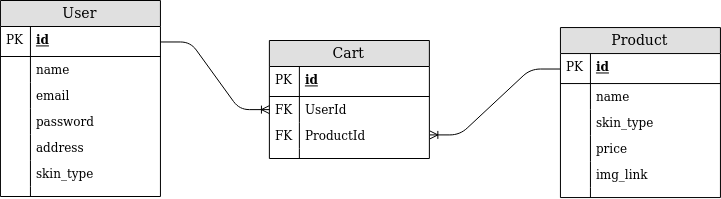

The diagram above was exported from draw.io. Its source (the exported page's mxGraphModel, read from the mxfile embedded in the PNG):
<mxGraphModel dx="964" dy="535" grid="1" gridSize="10" guides="1" tooltips="1" connect="1" arrows="1" fold="1" page="1" pageScale="1" pageWidth="900" pageHeight="200" math="0" shadow="0">
  <root>
    <mxCell id="0" />
    <mxCell id="1" parent="0" />
    <mxCell id="z3A_R3b0CIoxAVIzjbgC-41" value="" style="edgeStyle=entityRelationEdgeStyle;fontSize=12;html=1;endArrow=none;entryX=0;entryY=0.5;entryDx=0;entryDy=0;exitX=1;exitY=0.5;exitDx=0;exitDy=0;startArrow=ERoneToMany;startFill=0;endFill=0;" edge="1" parent="1" source="z3A_R3b0CIoxAVIzjbgC-19" target="z3A_R3b0CIoxAVIzjbgC-28">
      <mxGeometry width="100" height="100" relative="1" as="geometry">
        <mxPoint x="88.94" y="419.12" as="sourcePoint" />
        <mxPoint x="188.94" y="319.12" as="targetPoint" />
      </mxGeometry>
    </mxCell>
    <mxCell id="z3A_R3b0CIoxAVIzjbgC-1" value="User" style="swimlane;fontStyle=0;childLayout=stackLayout;horizontal=1;startSize=26;fillColor=#e0e0e0;horizontalStack=0;resizeParent=1;resizeParentMax=0;resizeLast=0;collapsible=1;marginBottom=0;swimlaneFillColor=#ffffff;align=center;fontSize=14;" vertex="1" parent="1">
      <mxGeometry x="88.94" y="100" width="160" height="196" as="geometry" />
    </mxCell>
    <mxCell id="z3A_R3b0CIoxAVIzjbgC-2" value="id" style="shape=partialRectangle;top=0;left=0;right=0;bottom=1;align=left;verticalAlign=middle;fillColor=none;spacingLeft=34;spacingRight=4;overflow=hidden;rotatable=0;points=[[0,0.5],[1,0.5]];portConstraint=eastwest;dropTarget=0;fontStyle=5;fontSize=12;" vertex="1" parent="z3A_R3b0CIoxAVIzjbgC-1">
      <mxGeometry y="26" width="160" height="30" as="geometry" />
    </mxCell>
    <mxCell id="z3A_R3b0CIoxAVIzjbgC-3" value="PK" style="shape=partialRectangle;top=0;left=0;bottom=0;fillColor=none;align=left;verticalAlign=middle;spacingLeft=4;spacingRight=4;overflow=hidden;rotatable=0;points=[];portConstraint=eastwest;part=1;fontSize=12;" vertex="1" connectable="0" parent="z3A_R3b0CIoxAVIzjbgC-2">
      <mxGeometry width="30" height="30" as="geometry" />
    </mxCell>
    <mxCell id="z3A_R3b0CIoxAVIzjbgC-4" value="name" style="shape=partialRectangle;top=0;left=0;right=0;bottom=0;align=left;verticalAlign=top;fillColor=none;spacingLeft=34;spacingRight=4;overflow=hidden;rotatable=0;points=[[0,0.5],[1,0.5]];portConstraint=eastwest;dropTarget=0;fontSize=12;" vertex="1" parent="z3A_R3b0CIoxAVIzjbgC-1">
      <mxGeometry y="56" width="160" height="26" as="geometry" />
    </mxCell>
    <mxCell id="z3A_R3b0CIoxAVIzjbgC-5" value="" style="shape=partialRectangle;top=0;left=0;bottom=0;fillColor=none;align=left;verticalAlign=top;spacingLeft=4;spacingRight=4;overflow=hidden;rotatable=0;points=[];portConstraint=eastwest;part=1;fontSize=12;" vertex="1" connectable="0" parent="z3A_R3b0CIoxAVIzjbgC-4">
      <mxGeometry width="30" height="26" as="geometry" />
    </mxCell>
    <mxCell id="z3A_R3b0CIoxAVIzjbgC-6" value="email" style="shape=partialRectangle;top=0;left=0;right=0;bottom=0;align=left;verticalAlign=top;fillColor=none;spacingLeft=34;spacingRight=4;overflow=hidden;rotatable=0;points=[[0,0.5],[1,0.5]];portConstraint=eastwest;dropTarget=0;fontSize=12;" vertex="1" parent="z3A_R3b0CIoxAVIzjbgC-1">
      <mxGeometry y="82" width="160" height="26" as="geometry" />
    </mxCell>
    <mxCell id="z3A_R3b0CIoxAVIzjbgC-7" value="" style="shape=partialRectangle;top=0;left=0;bottom=0;fillColor=none;align=left;verticalAlign=top;spacingLeft=4;spacingRight=4;overflow=hidden;rotatable=0;points=[];portConstraint=eastwest;part=1;fontSize=12;" vertex="1" connectable="0" parent="z3A_R3b0CIoxAVIzjbgC-6">
      <mxGeometry width="30" height="26" as="geometry" />
    </mxCell>
    <mxCell id="z3A_R3b0CIoxAVIzjbgC-8" value="password" style="shape=partialRectangle;top=0;left=0;right=0;bottom=0;align=left;verticalAlign=top;fillColor=none;spacingLeft=34;spacingRight=4;overflow=hidden;rotatable=0;points=[[0,0.5],[1,0.5]];portConstraint=eastwest;dropTarget=0;fontSize=12;" vertex="1" parent="z3A_R3b0CIoxAVIzjbgC-1">
      <mxGeometry y="108" width="160" height="26" as="geometry" />
    </mxCell>
    <mxCell id="z3A_R3b0CIoxAVIzjbgC-9" value="" style="shape=partialRectangle;top=0;left=0;bottom=0;fillColor=none;align=left;verticalAlign=top;spacingLeft=4;spacingRight=4;overflow=hidden;rotatable=0;points=[];portConstraint=eastwest;part=1;fontSize=12;" vertex="1" connectable="0" parent="z3A_R3b0CIoxAVIzjbgC-8">
      <mxGeometry width="30" height="26" as="geometry" />
    </mxCell>
    <mxCell id="z3A_R3b0CIoxAVIzjbgC-12" value="address" style="shape=partialRectangle;top=0;left=0;right=0;bottom=0;align=left;verticalAlign=top;fillColor=none;spacingLeft=34;spacingRight=4;overflow=hidden;rotatable=0;points=[[0,0.5],[1,0.5]];portConstraint=eastwest;dropTarget=0;fontSize=12;" vertex="1" parent="z3A_R3b0CIoxAVIzjbgC-1">
      <mxGeometry y="134" width="160" height="26" as="geometry" />
    </mxCell>
    <mxCell id="z3A_R3b0CIoxAVIzjbgC-13" value="" style="shape=partialRectangle;top=0;left=0;bottom=0;fillColor=none;align=left;verticalAlign=top;spacingLeft=4;spacingRight=4;overflow=hidden;rotatable=0;points=[];portConstraint=eastwest;part=1;fontSize=12;" vertex="1" connectable="0" parent="z3A_R3b0CIoxAVIzjbgC-12">
      <mxGeometry width="30" height="26" as="geometry" />
    </mxCell>
    <mxCell id="z3A_R3b0CIoxAVIzjbgC-25" value="skin_type" style="shape=partialRectangle;top=0;left=0;right=0;bottom=0;align=left;verticalAlign=top;fillColor=none;spacingLeft=34;spacingRight=4;overflow=hidden;rotatable=0;points=[[0,0.5],[1,0.5]];portConstraint=eastwest;dropTarget=0;fontSize=12;" vertex="1" parent="z3A_R3b0CIoxAVIzjbgC-1">
      <mxGeometry y="160" width="160" height="26" as="geometry" />
    </mxCell>
    <mxCell id="z3A_R3b0CIoxAVIzjbgC-26" value="" style="shape=partialRectangle;top=0;left=0;bottom=0;fillColor=none;align=left;verticalAlign=top;spacingLeft=4;spacingRight=4;overflow=hidden;rotatable=0;points=[];portConstraint=eastwest;part=1;fontSize=12;" vertex="1" connectable="0" parent="z3A_R3b0CIoxAVIzjbgC-25">
      <mxGeometry width="30" height="26" as="geometry" />
    </mxCell>
    <mxCell id="z3A_R3b0CIoxAVIzjbgC-10" value="" style="shape=partialRectangle;top=0;left=0;right=0;bottom=0;align=left;verticalAlign=top;fillColor=none;spacingLeft=34;spacingRight=4;overflow=hidden;rotatable=0;points=[[0,0.5],[1,0.5]];portConstraint=eastwest;dropTarget=0;fontSize=12;" vertex="1" parent="z3A_R3b0CIoxAVIzjbgC-1">
      <mxGeometry y="186" width="160" height="10" as="geometry" />
    </mxCell>
    <mxCell id="z3A_R3b0CIoxAVIzjbgC-11" value="" style="shape=partialRectangle;top=0;left=0;bottom=0;fillColor=none;align=left;verticalAlign=top;spacingLeft=4;spacingRight=4;overflow=hidden;rotatable=0;points=[];portConstraint=eastwest;part=1;fontSize=12;" vertex="1" connectable="0" parent="z3A_R3b0CIoxAVIzjbgC-10">
      <mxGeometry width="30" height="10" as="geometry" />
    </mxCell>
    <mxCell id="z3A_R3b0CIoxAVIzjbgC-14" value="Cart" style="swimlane;fontStyle=0;childLayout=stackLayout;horizontal=1;startSize=26;fillColor=#e0e0e0;horizontalStack=0;resizeParent=1;resizeParentMax=0;resizeLast=0;collapsible=1;marginBottom=0;swimlaneFillColor=#ffffff;align=center;fontSize=14;" vertex="1" parent="1">
      <mxGeometry x="357.88" y="140" width="160" height="118" as="geometry" />
    </mxCell>
    <mxCell id="z3A_R3b0CIoxAVIzjbgC-15" value="id" style="shape=partialRectangle;top=0;left=0;right=0;bottom=1;align=left;verticalAlign=middle;fillColor=none;spacingLeft=34;spacingRight=4;overflow=hidden;rotatable=0;points=[[0,0.5],[1,0.5]];portConstraint=eastwest;dropTarget=0;fontStyle=5;fontSize=12;" vertex="1" parent="z3A_R3b0CIoxAVIzjbgC-14">
      <mxGeometry y="26" width="160" height="30" as="geometry" />
    </mxCell>
    <mxCell id="z3A_R3b0CIoxAVIzjbgC-16" value="PK" style="shape=partialRectangle;top=0;left=0;bottom=0;fillColor=none;align=left;verticalAlign=middle;spacingLeft=4;spacingRight=4;overflow=hidden;rotatable=0;points=[];portConstraint=eastwest;part=1;fontSize=12;" vertex="1" connectable="0" parent="z3A_R3b0CIoxAVIzjbgC-15">
      <mxGeometry width="30" height="30" as="geometry" />
    </mxCell>
    <mxCell id="z3A_R3b0CIoxAVIzjbgC-17" value="UserId" style="shape=partialRectangle;top=0;left=0;right=0;bottom=0;align=left;verticalAlign=top;fillColor=none;spacingLeft=34;spacingRight=4;overflow=hidden;rotatable=0;points=[[0,0.5],[1,0.5]];portConstraint=eastwest;dropTarget=0;fontSize=12;" vertex="1" parent="z3A_R3b0CIoxAVIzjbgC-14">
      <mxGeometry y="56" width="160" height="26" as="geometry" />
    </mxCell>
    <mxCell id="z3A_R3b0CIoxAVIzjbgC-18" value="FK" style="shape=partialRectangle;top=0;left=0;bottom=0;fillColor=none;align=left;verticalAlign=top;spacingLeft=4;spacingRight=4;overflow=hidden;rotatable=0;points=[];portConstraint=eastwest;part=1;fontSize=12;" vertex="1" connectable="0" parent="z3A_R3b0CIoxAVIzjbgC-17">
      <mxGeometry width="30" height="26" as="geometry" />
    </mxCell>
    <mxCell id="z3A_R3b0CIoxAVIzjbgC-19" value="ProductId" style="shape=partialRectangle;top=0;left=0;right=0;bottom=0;align=left;verticalAlign=top;fillColor=none;spacingLeft=34;spacingRight=4;overflow=hidden;rotatable=0;points=[[0,0.5],[1,0.5]];portConstraint=eastwest;dropTarget=0;fontSize=12;" vertex="1" parent="z3A_R3b0CIoxAVIzjbgC-14">
      <mxGeometry y="82" width="160" height="26" as="geometry" />
    </mxCell>
    <mxCell id="z3A_R3b0CIoxAVIzjbgC-20" value="FK" style="shape=partialRectangle;top=0;left=0;bottom=0;fillColor=none;align=left;verticalAlign=top;spacingLeft=4;spacingRight=4;overflow=hidden;rotatable=0;points=[];portConstraint=eastwest;part=1;fontSize=12;" vertex="1" connectable="0" parent="z3A_R3b0CIoxAVIzjbgC-19">
      <mxGeometry width="30" height="26" as="geometry" />
    </mxCell>
    <mxCell id="z3A_R3b0CIoxAVIzjbgC-23" value="" style="shape=partialRectangle;top=0;left=0;right=0;bottom=0;align=left;verticalAlign=top;fillColor=none;spacingLeft=34;spacingRight=4;overflow=hidden;rotatable=0;points=[[0,0.5],[1,0.5]];portConstraint=eastwest;dropTarget=0;fontSize=12;" vertex="1" parent="z3A_R3b0CIoxAVIzjbgC-14">
      <mxGeometry y="108" width="160" height="10" as="geometry" />
    </mxCell>
    <mxCell id="z3A_R3b0CIoxAVIzjbgC-24" value="" style="shape=partialRectangle;top=0;left=0;bottom=0;fillColor=none;align=left;verticalAlign=top;spacingLeft=4;spacingRight=4;overflow=hidden;rotatable=0;points=[];portConstraint=eastwest;part=1;fontSize=12;" vertex="1" connectable="0" parent="z3A_R3b0CIoxAVIzjbgC-23">
      <mxGeometry width="30" height="10" as="geometry" />
    </mxCell>
    <mxCell id="z3A_R3b0CIoxAVIzjbgC-27" value="Product" style="swimlane;fontStyle=0;childLayout=stackLayout;horizontal=1;startSize=26;fillColor=#e0e0e0;horizontalStack=0;resizeParent=1;resizeParentMax=0;resizeLast=0;collapsible=1;marginBottom=0;swimlaneFillColor=#ffffff;align=center;fontSize=14;" vertex="1" parent="1">
      <mxGeometry x="648.94" y="127.06" width="160" height="170" as="geometry" />
    </mxCell>
    <mxCell id="z3A_R3b0CIoxAVIzjbgC-28" value="id" style="shape=partialRectangle;top=0;left=0;right=0;bottom=1;align=left;verticalAlign=middle;fillColor=none;spacingLeft=34;spacingRight=4;overflow=hidden;rotatable=0;points=[[0,0.5],[1,0.5]];portConstraint=eastwest;dropTarget=0;fontStyle=5;fontSize=12;" vertex="1" parent="z3A_R3b0CIoxAVIzjbgC-27">
      <mxGeometry y="26" width="160" height="30" as="geometry" />
    </mxCell>
    <mxCell id="z3A_R3b0CIoxAVIzjbgC-29" value="PK" style="shape=partialRectangle;top=0;left=0;bottom=0;fillColor=none;align=left;verticalAlign=middle;spacingLeft=4;spacingRight=4;overflow=hidden;rotatable=0;points=[];portConstraint=eastwest;part=1;fontSize=12;" vertex="1" connectable="0" parent="z3A_R3b0CIoxAVIzjbgC-28">
      <mxGeometry width="30" height="30" as="geometry" />
    </mxCell>
    <mxCell id="z3A_R3b0CIoxAVIzjbgC-30" value="name" style="shape=partialRectangle;top=0;left=0;right=0;bottom=0;align=left;verticalAlign=top;fillColor=none;spacingLeft=34;spacingRight=4;overflow=hidden;rotatable=0;points=[[0,0.5],[1,0.5]];portConstraint=eastwest;dropTarget=0;fontSize=12;" vertex="1" parent="z3A_R3b0CIoxAVIzjbgC-27">
      <mxGeometry y="56" width="160" height="26" as="geometry" />
    </mxCell>
    <mxCell id="z3A_R3b0CIoxAVIzjbgC-31" value="" style="shape=partialRectangle;top=0;left=0;bottom=0;fillColor=none;align=left;verticalAlign=top;spacingLeft=4;spacingRight=4;overflow=hidden;rotatable=0;points=[];portConstraint=eastwest;part=1;fontSize=12;" vertex="1" connectable="0" parent="z3A_R3b0CIoxAVIzjbgC-30">
      <mxGeometry width="30" height="26" as="geometry" />
    </mxCell>
    <mxCell id="z3A_R3b0CIoxAVIzjbgC-32" value="skin_type" style="shape=partialRectangle;top=0;left=0;right=0;bottom=0;align=left;verticalAlign=top;fillColor=none;spacingLeft=34;spacingRight=4;overflow=hidden;rotatable=0;points=[[0,0.5],[1,0.5]];portConstraint=eastwest;dropTarget=0;fontSize=12;" vertex="1" parent="z3A_R3b0CIoxAVIzjbgC-27">
      <mxGeometry y="82" width="160" height="26" as="geometry" />
    </mxCell>
    <mxCell id="z3A_R3b0CIoxAVIzjbgC-33" value="" style="shape=partialRectangle;top=0;left=0;bottom=0;fillColor=none;align=left;verticalAlign=top;spacingLeft=4;spacingRight=4;overflow=hidden;rotatable=0;points=[];portConstraint=eastwest;part=1;fontSize=12;" vertex="1" connectable="0" parent="z3A_R3b0CIoxAVIzjbgC-32">
      <mxGeometry width="30" height="26" as="geometry" />
    </mxCell>
    <mxCell id="z3A_R3b0CIoxAVIzjbgC-34" value="price" style="shape=partialRectangle;top=0;left=0;right=0;bottom=0;align=left;verticalAlign=top;fillColor=none;spacingLeft=34;spacingRight=4;overflow=hidden;rotatable=0;points=[[0,0.5],[1,0.5]];portConstraint=eastwest;dropTarget=0;fontSize=12;" vertex="1" parent="z3A_R3b0CIoxAVIzjbgC-27">
      <mxGeometry y="108" width="160" height="26" as="geometry" />
    </mxCell>
    <mxCell id="z3A_R3b0CIoxAVIzjbgC-35" value="" style="shape=partialRectangle;top=0;left=0;bottom=0;fillColor=none;align=left;verticalAlign=top;spacingLeft=4;spacingRight=4;overflow=hidden;rotatable=0;points=[];portConstraint=eastwest;part=1;fontSize=12;" vertex="1" connectable="0" parent="z3A_R3b0CIoxAVIzjbgC-34">
      <mxGeometry width="30" height="26" as="geometry" />
    </mxCell>
    <mxCell id="z3A_R3b0CIoxAVIzjbgC-38" value="img_link" style="shape=partialRectangle;top=0;left=0;right=0;bottom=0;align=left;verticalAlign=top;fillColor=none;spacingLeft=34;spacingRight=4;overflow=hidden;rotatable=0;points=[[0,0.5],[1,0.5]];portConstraint=eastwest;dropTarget=0;fontSize=12;" vertex="1" parent="z3A_R3b0CIoxAVIzjbgC-27">
      <mxGeometry y="134" width="160" height="26" as="geometry" />
    </mxCell>
    <mxCell id="z3A_R3b0CIoxAVIzjbgC-39" value="" style="shape=partialRectangle;top=0;left=0;bottom=0;fillColor=none;align=left;verticalAlign=top;spacingLeft=4;spacingRight=4;overflow=hidden;rotatable=0;points=[];portConstraint=eastwest;part=1;fontSize=12;" vertex="1" connectable="0" parent="z3A_R3b0CIoxAVIzjbgC-38">
      <mxGeometry width="30" height="26" as="geometry" />
    </mxCell>
    <mxCell id="z3A_R3b0CIoxAVIzjbgC-36" value="" style="shape=partialRectangle;top=0;left=0;right=0;bottom=0;align=left;verticalAlign=top;fillColor=none;spacingLeft=34;spacingRight=4;overflow=hidden;rotatable=0;points=[[0,0.5],[1,0.5]];portConstraint=eastwest;dropTarget=0;fontSize=12;" vertex="1" parent="z3A_R3b0CIoxAVIzjbgC-27">
      <mxGeometry y="160" width="160" height="10" as="geometry" />
    </mxCell>
    <mxCell id="z3A_R3b0CIoxAVIzjbgC-37" value="" style="shape=partialRectangle;top=0;left=0;bottom=0;fillColor=none;align=left;verticalAlign=top;spacingLeft=4;spacingRight=4;overflow=hidden;rotatable=0;points=[];portConstraint=eastwest;part=1;fontSize=12;" vertex="1" connectable="0" parent="z3A_R3b0CIoxAVIzjbgC-36">
      <mxGeometry width="30" height="10" as="geometry" />
    </mxCell>
    <mxCell id="z3A_R3b0CIoxAVIzjbgC-40" value="" style="edgeStyle=entityRelationEdgeStyle;fontSize=12;html=1;endArrow=ERoneToMany;exitX=1;exitY=0.5;exitDx=0;exitDy=0;" edge="1" parent="1" source="z3A_R3b0CIoxAVIzjbgC-2">
      <mxGeometry width="100" height="100" relative="1" as="geometry">
        <mxPoint x="88.94" y="419.12" as="sourcePoint" />
        <mxPoint x="357.94" y="209.12" as="targetPoint" />
      </mxGeometry>
    </mxCell>
  </root>
</mxGraphModel>